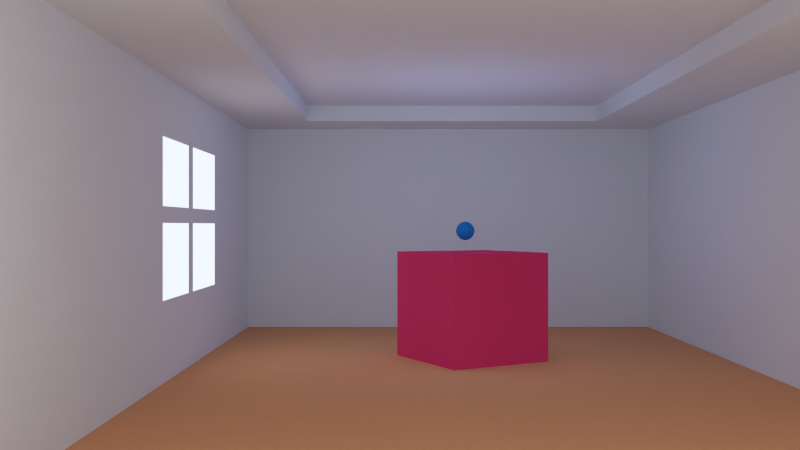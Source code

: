# Source: TextureBaking.blend  (saved by Blender 2.66.0; exported with 4.5.12 LTS)
import bpy
from mathutils import Matrix  # noqa: F401  (used for matrix-valued properties, if any)

bpy.ops.wm.read_factory_settings(use_empty=True)
scene = bpy.context.scene
scene.name = 'Scene'

# ---- collections
col_collection_1 = bpy.data.collections.new('Collection 1'); scene.collection.children.link(col_collection_1)

# ---- materials (node trees are filled in below, after node groups)
mat_material = bpy.data.materials.new('Material')
mat_material.alpha_threshold = 0.0
mat_material.use_transparent_shadow = False
mat_material.diffuse_color = (0.02221, 0.2527, 0.8, 1.0)
mat_material.roughness = 0.5
mat_material.line_color = (0.0, 0.0, 0.0, 1.0)
mat_wall = bpy.data.materials.new('Wall')
mat_wall.alpha_threshold = 0.0
mat_wall.use_transparent_shadow = False
mat_wall.roughness = 0.5
mat_wall.line_color = (0.0, 0.0, 0.0, 1.0)
mat_floor = bpy.data.materials.new('Floor')
mat_floor.alpha_threshold = 0.0
mat_floor.use_transparent_shadow = False
mat_floor.diffuse_color = (0.8, 0.3765, 0.1793, 1.0)
mat_floor.roughness = 0.5
mat_floor.line_color = (0.0, 0.0, 0.0, 1.0)
mat_red = bpy.data.materials.new('Red')
mat_red.alpha_threshold = 0.0
mat_red.use_transparent_shadow = False
mat_red.diffuse_color = (0.8, 0.05105, 0.1842, 1.0)
mat_red.roughness = 0.5
mat_red.line_color = (0.0, 0.0, 0.0, 1.0)

# ---- material node trees

# ---- world
world_world = bpy.data.worlds.new('World'); scene.world = world_world
world_world.color = (0.8902, 0.9439, 1.0)
world_world.use_sun_shadow = False
world_world.sun_shadow_jitter_overblur = 0.0
world_world.cycles.sampling_method = 'MANUAL'
world_world.cycles.sample_map_resolution = 256

# ---- cameras
cam_camera_001 = bpy.data.cameras.new('Camera.001')
cam_camera_001.clip_end = 100.0
cam_camera_001.lens = 35.0
cam_camera_001.sensor_width = 32.0
cam_camera_001.sensor_height = 18.0
cam_camera_001.ortho_scale = 7.314
cam_camera_001.dof.focus_distance = 0.0
cam_camera_001.dof.aperture_fstop = 128.0

# ---- lights
light_point = bpy.data.lights.new('Point', 'POINT')
light_point.color = (0.3398, 0.5228, 1.0)
light_point.transmission_factor = 0.0
light_point.energy = 400.0
light_point.shadow_buffer_clip_start = 0.5
light_point.shadow_soft_size = 5.0
light_point.shadow_maximum_resolution = 0.006
light_point.use_absolute_resolution = True
light_point.cycles.use_multiple_importance_sampling = False
light_lamp_001 = bpy.data.lights.new('Lamp.001', 'AREA')
light_lamp_001.color = (0.7333, 0.8361, 1.0)
light_lamp_001.transmission_factor = 0.0
light_lamp_001.cutoff_distance = 30.0
light_lamp_001.energy = 157.1
light_lamp_001.shadow_buffer_clip_start = 1.001
light_lamp_001.shadow_soft_size = 20.0
light_lamp_001.shadow_maximum_resolution = 0.006
light_lamp_001.use_absolute_resolution = True
light_lamp_001.size = 20.0
light_lamp_001.size_y = 1.0
light_lamp_001.cycles.use_multiple_importance_sampling = False
light_lamp = bpy.data.lights.new('Lamp', 'AREA')
light_lamp.color = (1.0, 0.9226, 0.7264)
light_lamp.transmission_factor = 0.0
light_lamp.cutoff_distance = 30.0
light_lamp.energy = 39.27
light_lamp.shadow_buffer_clip_start = 1.001
light_lamp.shadow_soft_size = 1.0
light_lamp.shadow_maximum_resolution = 0.006
light_lamp.use_absolute_resolution = True
light_lamp.size = 1.0
light_lamp.size_y = 1.0
light_lamp.cycles.use_multiple_importance_sampling = False

# ---- meshes
me_icosphere = bpy.data.meshes.new('Icosphere')
me_icosphere.from_pydata([(0.0, 0.0, -1.0), (0.7236, -0.5257, -0.4472), (-0.2764, -0.8506, -0.4472), (-0.8944, 0.0, -0.4472), (-0.2764, 0.8506, -0.4472), (0.7236, 0.5257, -0.4472), (0.2764, -0.8506, 0.4472), (-0.7236, -0.5257, 0.4472), (-0.7236, 0.5257, 0.4472), (0.2764, 0.8506, 0.4472), (0.8944, 0.0, 0.4472), (0.0, 0.0, 1.0), (-0.1625, -0.5, -0.8507), (0.4253, -0.309, -0.8507), (0.2629, -0.809, -0.5257), (0.4253, 0.309, -0.8507), (0.8506, 0.0, -0.5257), (-0.5257, 0.0, -0.8507), (-0.6882, -0.5, -0.5257), (-0.1625, 0.5, -0.8507), (-0.6882, 0.5, -0.5257), (0.2629, 0.809, -0.5257), (0.9511, 0.309, 0.0), (0.9511, -0.309, 0.0), (0.5878, -0.809, 0.0), (0.0, -1.0, 0.0), (-0.5878, -0.809, 0.0), (-0.9511, -0.309, 0.0), (-0.9511, 0.309, 0.0), (-0.5878, 0.809, 0.0), (0.0, 1.0, 0.0), (0.5878, 0.809, 0.0), (0.6882, -0.5, 0.5257), (-0.2629, -0.809, 0.5257), (-0.8506, 0.0, 0.5257), (-0.2629, 0.809, 0.5257), (0.6882, 0.5, 0.5257), (0.5257, 0.0, 0.8507), (0.1625, -0.5, 0.8507), (-0.4253, -0.309, 0.8507), (-0.4253, 0.309, 0.8507), (0.1625, 0.5, 0.8507)], [], [(14, 2, 12), (12, 13, 14), (1, 14, 13), (12, 0, 13), (16, 1, 13), (13, 15, 16), (5, 16, 15), (13, 0, 15), (18, 3, 17), (17, 12, 18), (2, 18, 12), (17, 0, 12), (20, 4, 19), (19, 17, 20), (3, 20, 17), (19, 0, 17), (21, 5, 15), (15, 19, 21), (4, 21, 19), (15, 0, 19), (23, 1, 16), (16, 22, 23), (10, 23, 22), (22, 16, 5), (25, 2, 14), (14, 24, 25), (6, 25, 24), (24, 14, 1), (27, 3, 18), (18, 26, 27), (7, 27, 26), (26, 18, 2), (29, 4, 20), (20, 28, 29), (8, 29, 28), (28, 20, 3), (31, 5, 21), (21, 30, 31), (9, 31, 30), (30, 21, 4), (32, 6, 24), (24, 23, 32), (10, 32, 23), (23, 24, 1), (33, 7, 26), (26, 25, 33), (6, 33, 25), (25, 26, 2), (34, 8, 28), (28, 27, 34), (7, 34, 27), (27, 28, 3), (35, 9, 30), (30, 29, 35), (8, 35, 29), (29, 30, 4), (36, 10, 22), (22, 31, 36), (9, 36, 31), (31, 22, 5), (38, 6, 32), (32, 37, 38), (11, 38, 37), (37, 32, 10), (39, 7, 33), (33, 38, 39), (11, 39, 38), (38, 33, 6), (40, 8, 34), (34, 39, 40), (11, 40, 39), (39, 34, 7), (41, 9, 35), (35, 40, 41), (11, 41, 40), (40, 35, 8), (37, 10, 36), (36, 41, 37), (11, 37, 41), (41, 36, 9)])
me_icosphere.materials.append(mat_material)
me_icosphere.use_remesh_preserve_volume = False
me_icosphere.use_remesh_preserve_attributes = False
me_icosphere.use_mirror_vertex_groups = False
me_icosphere.update()
me_cube_004 = bpy.data.meshes.new('Cube.004')
me_cube_004.from_pydata([(-0.2937, 0.3126, -1.016), (-0.1662, -0.04991, -1.016), (-0.3963, -0.2507, -1.016), (-0.5237, 0.1118, -1.016), (-0.2937, 0.3126, -0.2344), (-0.1662, -0.04991, -0.2344), (-0.3963, -0.2507, -0.2344), (-0.5237, 0.1118, -0.2344), (1.0, 1.0, 0.8669), (1.0, -1.0, 0.8669), (-1.0, -1.0, 0.8669), (-1.0, 1.0, 0.8669), (0.7872, 0.6693, 0.8669), (-0.7872, 0.6693, 0.8669), (-0.7872, -0.6693, 0.8669), (0.7872, -0.6693, 0.8669), (-1.0, -1.0, 1.0), (1.0, -1.0, 1.0), (-1.0, -1.0, -1.0), (1.0, -1.0, -1.0), (-1.0, -1.0, 0.0), (1.0, -1.0, 0.0), (-5.364e-07, -1.0, 1.0), (-8.941e-08, -1.0, -1.0), (-3.129e-07, -1.0, 0.0), (-1.0, -1.0, 0.5), (-1.0, -1.0, -0.5), (1.0, -1.0, 0.5), (1.0, -1.0, -0.5), (-0.5, -1.0, 1.0), (0.5, -1.0, 1.0), (-0.5, -1.0, -1.0), (0.5, -1.0, -1.0), (-2.012e-07, -1.0, -0.5), (-0.5, -1.0, 0.0), (-4.247e-07, -1.0, 0.5), (0.5, -1.0, 0.0), (-0.5, -1.0, -0.5), (-0.5, -1.0, 0.5), (0.5, -1.0, -0.5), (0.5, -1.0, 0.5), (1.0, 1.0, -1.0), (1.0, -1.0, -1.0), (-1.0, -1.0, -1.0), (-1.0, 1.0, -1.0), (1.0, 1.0, 1.0), (1.0, -1.0, 1.0), (-1.0, -1.0, 1.0), (-1.0, 1.0, 1.0), (0.0277, -0.9986, -0.02576), (0.0277, -0.9986, 0.07485), (-0.5271, -0.9986, -0.02576), (-0.5271, -0.9986, 0.07485), (-0.269, -1.004, -0.6037), (-0.231, -1.004, -0.6037), (-0.269, -1.004, 0.6164), (-0.231, -1.004, 0.6164), (0.7872, 0.6693, 1.081), (0.7872, -0.6693, 1.081), (-0.7872, -0.6693, 1.081), (-0.7872, 0.6693, 1.081), (1.0, 1.0, 1.081), (-1.0, 1.0, 1.081), (-1.0, -1.0, 1.081), (1.0, -1.0, 1.081)], [], [(0, 1, 2, 3), (4, 7, 6, 5), (0, 4, 5, 1), (1, 5, 6, 2), (2, 6, 7, 3), (4, 0, 3, 7), (12, 13, 11, 8), (10, 11, 13, 14), (9, 10, 14, 15), (8, 9, 15, 12), (26, 37, 31, 18), (20, 34, 37, 26), (37, 33, 23, 31), (25, 38, 34, 20), (16, 29, 38, 25), (29, 22, 35, 38), (33, 39, 32, 23), (24, 36, 39, 33), (39, 28, 19, 32), (36, 21, 28, 39), (35, 40, 36, 24), (22, 30, 40, 35), (40, 27, 21, 36), (30, 17, 27, 40), (41, 44, 43, 42), (45, 46, 47, 48), (43, 44, 48, 47), (45, 48, 44, 41), (52, 50, 49, 51), (55, 56, 54, 53), (15, 58, 57, 12), (14, 59, 58, 15), (13, 60, 59, 14), (12, 57, 60, 13), (11, 62, 61, 8), (10, 63, 62, 11), (9, 64, 63, 10), (8, 61, 64, 9), (61, 57, 58, 64), (64, 58, 59, 63), (63, 59, 60, 62), (57, 61, 62, 60)])
me_cube_004.polygons.foreach_set('material_index', [2, 2, 2, 2, 2, 2, 0, 0, 0, 0, 0, 0, 0, 0, 0, 0, 0, 0, 0, 0, 0, 0, 0, 0, 1, 0, 0, 0, 0, 0, 0, 0, 0, 0, 0, 0, 0, 0, 0, 0, 0, 0])
me_cube_004.materials.append(mat_wall)
me_cube_004.materials.append(mat_floor)
me_cube_004.materials.append(mat_red)
me_cube_004.use_remesh_preserve_volume = False
me_cube_004.use_remesh_preserve_attributes = False
me_cube_004.use_mirror_vertex_groups = False
me_cube_004.update()

# ---- objects
ob_point = bpy.data.objects.new('Point', light_point)
ob_icosphere = bpy.data.objects.new('Icosphere', me_icosphere)
ob_lamp_001 = bpy.data.objects.new('Lamp.001', light_lamp_001)
ob_room = bpy.data.objects.new('room', me_cube_004)
ob_lamp = bpy.data.objects.new('Lamp', light_lamp)
ob_camera_001 = bpy.data.objects.new('Camera.001', cam_camera_001)

# ---- transforms, parenting, visibility, modifiers, constraints
ob_point.location = (-2.572, 0.05057, 2.777)
ob_point.lineart.crease_threshold = 0.0
ob_icosphere.location = (-2.581, 0.04155, 2.792)
ob_icosphere.scale = (0.1737, 0.1737, 0.1737)
ob_icosphere.lineart.crease_threshold = 0.0
ob_lamp_001.location = (5.121, -11.92, 8.77)
ob_lamp_001.rotation_euler = (0.9967, 0.1168, 0.6279)
ob_lamp_001.lock_rotations_4d = False
ob_lamp_001.empty_display_type = 'ARROWS'
ob_lamp_001.color = (0.0, 0.0, 0.0, 0.0)
ob_lamp_001.lineart.crease_threshold = 0.0
ob_room.location = (0.0, 0.0, 3.0)
ob_room.scale = (7.605, 4.826, 2.558)
ob_room.lineart.crease_threshold = 0.0
ob_lamp.location = (5.134, -11.74, 8.74)
ob_lamp.rotation_euler = (0.9967, 0.1168, 0.6279)
ob_lamp.lock_rotations_4d = False
ob_lamp.empty_display_type = 'ARROWS'
ob_lamp.color = (0.0, 0.0, 0.0, 0.0)
ob_lamp.lineart.crease_threshold = 0.0
ob_camera_001.location = (13.52, -1.156, 2.897)
ob_camera_001.rotation_euler = (1.571, 0.0, 1.571)
ob_camera_001.lock_rotations_4d = False
ob_camera_001.empty_display_type = 'ARROWS'
ob_camera_001.color = (0.0, 0.0, 0.0, 0.0)
ob_camera_001.display_type = 'WIRE'
ob_camera_001.lineart.crease_threshold = 0.0

# ---- collection membership
col_collection_1.objects.link(ob_point)
col_collection_1.objects.link(ob_icosphere)
col_collection_1.objects.link(ob_lamp_001)
col_collection_1.objects.link(ob_room)
col_collection_1.objects.link(ob_lamp)
col_collection_1.objects.link(ob_camera_001)

# ---- scene / render settings (as saved in the file)
scene.camera = ob_camera_001
scene.frame_start = 1; scene.frame_end = 250; scene.frame_set(1)
scene.render.engine = 'BLENDER_EEVEE_NEXT'
scene.render.image_settings.color_mode = 'RGB'
scene.render.image_settings.compression = 90
scene.render.resolution_percentage = 50
scene.render.dither_intensity = 0.0
scene.render.bake_margin = 2
scene.render.bake_bias = 0.0
scene.cycles.use_denoising = False
scene.cycles.samples = 10
scene.cycles.sampling_pattern = 'TABULATED_SOBOL'
scene.cycles.light_sampling_threshold = 0.0
scene.cycles.use_adaptive_sampling = False
scene.cycles.use_light_tree = False
scene.cycles.blur_glossy = 0.0
scene.cycles.volume_bounces = 1
scene.cycles.pixel_filter_type = 'GAUSSIAN'
scene.cycles.sample_clamp_indirect = 0.0
scene.view_settings.view_transform = 'Standard'
bpy.context.view_layer.update()
